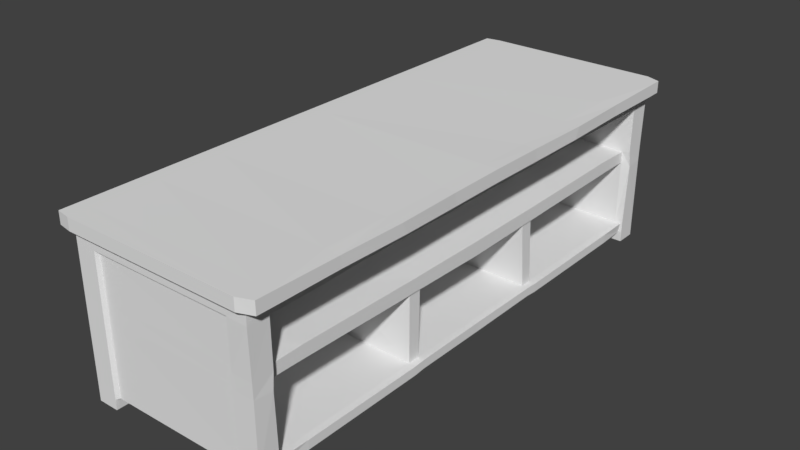 # Source: TV_table.blend  (saved by Blender 2.78.0; exported with 4.5.12 LTS)
import bpy
from mathutils import Matrix  # noqa: F401  (used for matrix-valued properties, if any)

bpy.ops.wm.read_factory_settings(use_empty=True)
scene = bpy.context.scene
scene.name = 'Scene'

# ---- collections
col_collection_1 = bpy.data.collections.new('Collection 1'); scene.collection.children.link(col_collection_1)

# ---- world
world_world = bpy.data.worlds.new('World'); scene.world = world_world
world_world.color = (0.05088, 0.05088, 0.05088)
world_world.use_sun_shadow = False
world_world.sun_shadow_jitter_overblur = 0.0
world_world.cycles.sampling_method = 'MANUAL'

# ---- meshes
me_cube_001 = bpy.data.meshes.new('Cube.001')
me_cube_001.from_pydata([(0.6335, -1.943, 1.215), (-0.6545, 0.0, 1.131), (-0.6545, -1.896, 0.007632), (-0.6545, -1.897, 1.131), (-0.6335, -1.946, 1.216), (0.6548, 0.0, 1.123), (0.6545, -1.883, 0.007632), (0.6545, -1.894, 1.129), (-0.7345, 0.0, 1.131), (-0.7345, -1.929, 1.131), (0.7347, 0.0, 1.123), (0.7345, -1.903, 1.13), (-0.7345, 0.0, 1.216), (-0.7345, -1.929, 1.216), (0.7345, -1.904, 1.215), (0.7346, 0.0, 1.21), (-0.6545, 0.0, 0.6087), (-0.6545, 0.0, 1.038), (-0.6545, -1.897, 1.038), (-0.6545, -1.897, 0.6087), (0.6561, -1.897, 1.037), (0.6545, -1.886, 0.6082), (0.6549, 0.0, 1.041), (-0.6545, -1.753, 0.007632), (-0.6545, -1.753, 1.131), (0.6545, -1.74, 0.007632), (0.6545, -1.75, 1.129), (-0.7345, -1.799, 1.131), (0.7345, -1.795, 1.129), (-0.7345, -1.799, 1.216), (0.7345, -1.796, 1.214), (0.659, -1.757, 0.6009), (0.6545, -1.748, 1.036), (-0.6545, -1.753, 0.6087), (-0.6545, -1.753, 1.038), (-0.6545, -1.896, 0.148), (0.6545, -1.883, 0.148), (0.6411, -0.5395, 0.08475), (-0.6545, 0.0, 0.148), (-0.6545, -1.753, 0.148), (0.6545, -1.74, 0.148), (0.6335, -1.943, 1.13), (-0.6335, -1.946, 1.131), (0.5083, -1.894, 1.13), (0.6545, -1.295, 1.125), (0.6545, -0.8364, 1.121), (0.6547, -0.3839, 1.12), (0.7345, -1.329, 1.129), (0.7446, -0.8259, 1.127), (0.7346, -0.3953, 1.12), (0.7345, -1.33, 1.208), (0.7446, -0.8616, 1.207), (0.7345, -0.3973, 1.207), (0.6545, -1.294, 1.037), (0.6545, -0.8327, 1.042), (0.6547, -0.3803, 1.039), (-0.6545, -0.392, 1.131), (-0.6545, -0.8458, 1.131), (-0.6545, -1.3, 1.131), (-0.5083, -1.897, 1.131), (-0.5083, -1.895, 0.007632), (0.5083, -1.883, 0.007632), (-0.7345, -0.4033, 1.131), (-0.7345, -0.8684, 1.131), (-0.7345, -1.334, 1.131), (-0.7345, -0.4033, 1.216), (-0.7345, -0.8684, 1.216), (-0.7345, -1.334, 1.216), (-0.6545, -0.392, 0.6087), (-0.6545, -0.8458, 0.6087), (-0.6545, -1.3, 0.6087), (-0.6545, -0.392, 1.038), (-0.6545, -0.8458, 1.038), (-0.6545, -1.3, 1.038), (-0.6545, -0.392, 0.148), (-0.6545, -0.8458, 0.148), (-0.6545, -1.3, 0.148), (-0.6545, 0.0, 0.7103), (-0.6545, -1.897, 0.7103), (0.6545, -1.888, 0.7096), (-0.6545, -1.753, 0.7103), (0.6545, -1.744, 0.7089), (-0.6545, -0.392, 0.7103), (-0.6545, -0.8458, 0.7103), (-0.6545, -1.3, 0.7103), (-0.1711, 0.0, 1.038), (-0.1711, 0.0, 0.6082), (-0.1711, -1.75, 0.6087), (-0.1711, -1.753, 1.038), (-0.1711, 0.0, 0.148), (-0.1711, -1.748, 0.148), (-0.1711, -1.524, 0.6085), (-0.1711, -0.6337, 0.6074), (-0.1711, -0.5392, 0.6075), (-0.1711, -1.299, 1.037), (-0.1711, -0.8445, 1.036), (-0.1711, -0.3911, 1.037), (-0.1711, -1.522, 0.148), (-0.1711, -0.6266, 0.148), (-0.1711, -0.5454, 0.148), (-0.1711, 0.0, 0.7097), (-0.1711, -1.751, 0.7102), (-0.1711, -1.486, 0.7099), (-0.1711, -0.6007, 0.7087), (-0.1711, -0.4462, 0.709), (-0.6545, -1.896, 0.0778), (0.6545, -1.883, 0.0778), (0.6401, -1.515, 0.07947), (-0.6545, -1.753, 0.0778), (0.6545, -1.74, 0.0778), (-0.6545, 0.0, 0.0778), (0.6422, -0.6229, 0.0792), (0.6358, 0.0, 0.07683), (-0.6545, -0.392, 0.0778), (-0.6545, -0.8458, 0.0778), (-0.6545, -1.3, 0.0778), (0.6337, 0.0, 1.21), (-0.6335, 0.0, 1.216), (-0.5083, -1.896, 0.6087), (0.5083, -1.887, 0.6083), (-0.5083, -1.897, 1.038), (0.5083, -1.892, 1.037), (-0.6335, -1.799, 1.216), (0.6335, -1.796, 1.214), (0.5083, -1.74, 0.007632), (-0.5083, -1.752, 0.007632), (-0.5083, -1.895, 0.148), (0.5083, -1.883, 0.148), (-0.6335, -1.334, 1.216), (0.6335, -1.33, 1.211), (-0.6335, -0.8684, 1.216), (0.6335, -0.8613, 1.207), (-0.6335, -0.4033, 1.216), (0.6336, -0.397, 1.206), (-0.5083, -1.896, 0.7103), (0.5083, -1.888, 0.7097), (-0.5083, -1.895, 0.0778), (0.5083, -1.883, 0.0778), (0.5969, -0.3527, 0.6933), (0.5967, -0.5759, 0.6935), (0.5966, -1.744, 0.701), (0.5966, -1.748, 1.036), (0.5966, -1.294, 1.033), (0.5966, -1.48, 0.7076), (0.5966, -0.8323, 1.03), (0.5968, -0.3799, 1.028), (0.5978, 0.0, 0.6914), (0.5969, 0.0, 1.029), (0.5967, -0.6108, 0.6031), (0.5966, -0.6251, 0.144), (0.5966, -1.74, 0.148), (0.5966, -1.743, 0.6202), (0.5966, -1.515, 0.1471), (0.5966, -1.517, 0.6192), (0.5968, 0.0, 0.1439), (0.5966, -0.5424, 0.147), (0.5967, -0.5172, 0.602), (0.5975, 0.0, 0.5936), (0.5066, -1.74, 0.0778), (0.6313, -1.74, 0.007632), (-0.5083, -1.752, 0.0778), (-0.5083, 0.0, 0.0778), (-0.5083, -0.392, 0.0778), (-0.5083, -0.8458, 0.0778), (-0.5083, -1.299, 0.0778), (0.6401, -1.74, 0.148), (0.6401, -1.515, 0.1434), (0.6411, -0.5415, 0.1446), (0.6358, 0.0, 0.1407), (0.6422, -0.6242, 0.1408), (0.6295, -1.74, 0.0778), (0.586, -0.5185, 0.5953), (0.5859, -0.6114, 0.5986), (-0.496, -1.867, 0.0778), (0.4952, -1.855, 0.0778), (-0.4959, -1.867, 0.148), (0.4951, -1.855, 0.148), (-0.4953, -1.868, 0.6087), (0.4946, -1.859, 0.6083), (-0.4952, -1.868, 0.7103), (0.4945, -1.86, 0.7097), (-0.4948, -1.869, 1.024), (0.4941, -1.864, 1.025)], [], [(34, 18, 3, 24), (121, 20, 7, 43), (55, 22, 5, 46), (136, 173, 175, 126), (26, 28, 11, 7), (42, 4, 13, 9), (56, 62, 8, 1), (59, 42, 9, 3), (132, 117, 12, 65), (28, 30, 14, 11), (62, 65, 12, 8), (142, 94, 95, 144), (139, 103, 102, 143), (127, 36, 21, 119), (135, 79, 20, 121), (39, 35, 19, 33), (80, 78, 18, 34), (84, 80, 34, 73), (76, 39, 33, 70), (79, 81, 32, 20), (36, 40, 31, 21), (9, 13, 29, 27), (47, 50, 30, 28), (4, 122, 29, 13), (3, 9, 27, 24), (44, 47, 28, 26), (61, 124, 159, 25, 6), (20, 32, 26, 7), (73, 34, 24, 58), (106, 109, 40, 36), (115, 108, 39, 76), (108, 105, 35, 39), (137, 106, 36, 127), (167, 169, 111, 37), (168, 167, 37, 112), (110, 113, 74, 38), (113, 114, 75, 74), (114, 115, 76, 75), (17, 71, 56, 1), (71, 72, 57, 56), (72, 73, 58, 57), (5, 10, 49, 46), (46, 49, 48, 45), (45, 48, 47, 44), (10, 15, 52, 49), (49, 52, 51, 48), (48, 51, 50, 47), (38, 74, 68, 16), (74, 75, 69, 68), (75, 76, 70, 69), (77, 82, 71, 17), (82, 83, 72, 71), (83, 84, 73, 72), (148, 92, 98, 149, 172), (141, 88, 94, 142), (140, 101, 88, 141), (154, 89, 99, 155), (138, 104, 103, 139), (27, 29, 67, 64), (64, 67, 66, 63), (63, 66, 65, 62), (122, 128, 67, 29), (128, 130, 66, 67), (130, 132, 65, 66), (24, 27, 64, 58), (58, 64, 63, 57), (57, 63, 62, 56), (105, 136, 126, 35), (123, 129, 128, 122), (30, 50, 129, 123), (32, 53, 44, 26), (53, 54, 45, 44), (54, 55, 46, 45), (69, 70, 84, 83), (68, 69, 83, 82), (16, 68, 82, 77), (21, 31, 81, 79), (70, 33, 80, 84), (33, 19, 78, 80), (119, 21, 79, 135), (150, 90, 87, 151), (155, 99, 93, 156, 171), (143, 102, 101, 140), (152, 97, 90, 150), (144, 95, 96, 145), (146, 100, 104, 138), (149, 98, 97, 152), (156, 93, 86, 157), (145, 96, 85, 147), (151, 87, 91, 153), (153, 91, 92, 148), (85, 96, 95, 94, 88, 101, 102, 103, 104, 100), (86, 93, 99, 89), (92, 91, 87, 90, 97, 98), (129, 131, 130, 128), (50, 51, 131, 129), (131, 133, 132, 130), (51, 52, 133, 131), (118, 177, 179, 134), (19, 118, 134, 78), (61, 6, 106, 137), (23, 2, 105, 108), (2, 60, 136, 105), (6, 25, 109, 106), (2, 23, 125, 60), (31, 151, 140, 81), (14, 30, 123, 0), (0, 123, 122, 4), (78, 134, 120, 18), (134, 179, 181, 120), (35, 126, 118, 19), (126, 175, 177, 118), (52, 15, 116, 133), (133, 116, 117, 132), (7, 11, 41, 43), (43, 41, 42, 59), (11, 14, 0, 41), (41, 0, 4, 42), (18, 120, 59, 3), (120, 121, 43, 59), (55, 145, 147, 22), (54, 144, 145, 55), (81, 140, 141, 32), (32, 141, 142, 53), (53, 142, 144, 54), (40, 165, 150, 151, 31), (169, 166, 107, 111), (148, 172, 171, 156), (61, 137, 158, 124), (113, 110, 161, 162), (115, 114, 163, 164), (108, 115, 164, 160), (114, 113, 162, 163), (108, 160, 125, 23), (136, 60, 125, 160), (124, 158, 170, 159), (160, 158, 137, 174, 173, 136), (143, 140, 151, 153, 148, 139), (146, 138, 139, 156, 157), (159, 170, 109, 25), (167, 168, 154, 155), (166, 169, 149, 152), (165, 166, 152, 150), (169, 167, 155, 149), (166, 165, 170, 107), (165, 40, 109, 170), (111, 107, 170, 158, 160, 164, 163, 162, 161, 112, 37), (156, 139, 148), (171, 172, 149, 155), (177, 175, 176, 178), (178, 176, 127, 119), (179, 177, 178, 180), (180, 178, 119, 135), (175, 173, 174, 176), (176, 174, 137, 127), (180, 182, 181, 179), (181, 182, 121, 120), (121, 182, 180, 135)])
me_cube_001.use_remesh_preserve_volume = False
me_cube_001.use_remesh_preserve_attributes = False
me_cube_001.use_mirror_vertex_groups = False
me_cube_001.update()

# ---- objects
ob_cube = bpy.data.objects.new('Cube', me_cube_001)

# ---- transforms, parenting, visibility, modifiers, constraints
ob_cube.location = (0.0, 0.0, 0.0)
ob_cube.scale = (0.7594, 0.7594, 0.7594)
ob_cube.lineart.crease_threshold = 0.0
_m = ob_cube.modifiers.new('Mirror', 'MIRROR')
_m.use_axis = (False, True, False)
_m.use_clip = True

# ---- collection membership
col_collection_1.objects.link(ob_cube)

# ---- scene / render settings (as saved in the file)
scene.frame_start = 1; scene.frame_end = 250; scene.frame_set(1)
scene.render.engine = 'BLENDER_EEVEE_NEXT'
scene.render.resolution_percentage = 50
scene.render.dither_intensity = 0.0
scene.cycles.use_denoising = False
scene.cycles.samples = 128
scene.cycles.sampling_pattern = 'TABULATED_SOBOL'
scene.cycles.light_sampling_threshold = 0.0
scene.cycles.use_adaptive_sampling = False
scene.cycles.use_light_tree = False
scene.cycles.blur_glossy = 0.0
scene.cycles.sample_clamp_indirect = 0.0
scene.view_settings.view_transform = 'Standard'
bpy.context.view_layer.update()

# ---- added for rendering (the .blend has no active camera and no usable light): camera, sun
cam_auto = bpy.data.cameras.new('AutoCamera')
cam_auto.lens = 50.0
cam_auto.sensor_width = 36.0
cam_auto.clip_end = 1000.0
ob_auto_camera = bpy.data.objects.new('AutoCamera', cam_auto)
scene.collection.objects.link(ob_auto_camera)
ob_auto_camera.location = (3.04959, -3.65487, 2.90134)
ob_auto_camera.rotation_euler = (1.09748, -7.21219e-08, 0.694738)
scene.camera = ob_auto_camera
light_auto_sun = bpy.data.lights.new('AutoSun', 'SUN')
light_auto_sun.energy = 3.0
light_auto_sun.angle = 0.0523599
ob_auto_sun = bpy.data.objects.new('AutoSun', light_auto_sun)
scene.collection.objects.link(ob_auto_sun)
ob_auto_sun.rotation_euler = (0.872665, 0.174533, 0.523599)
bpy.context.view_layer.update()
